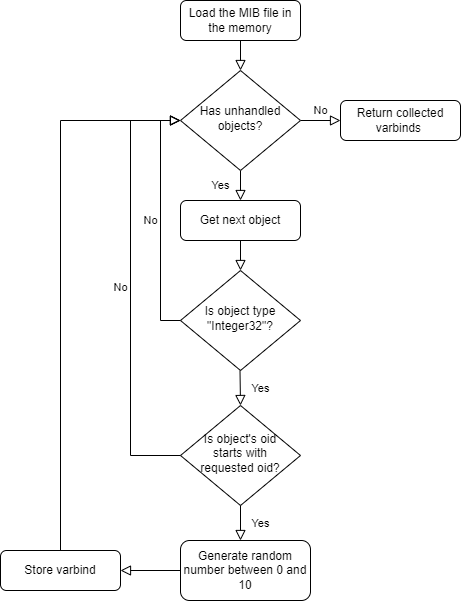

The diagram above was exported from draw.io. Its source (the exported page's mxGraphModel, read from the mxfile embedded in the PNG):
<mxGraphModel dx="1038" dy="547" grid="1" gridSize="10" guides="1" tooltips="1" connect="1" arrows="1" fold="1" page="1" pageScale="1" pageWidth="827" pageHeight="1169" math="0" shadow="0">
  <root>
    <mxCell id="WIyWlLk6GJQsqaUBKTNV-0" />
    <mxCell id="WIyWlLk6GJQsqaUBKTNV-1" parent="WIyWlLk6GJQsqaUBKTNV-0" />
    <mxCell id="WIyWlLk6GJQsqaUBKTNV-2" value="" style="rounded=0;html=1;jettySize=auto;orthogonalLoop=1;fontSize=11;endArrow=block;endFill=0;endSize=8;strokeWidth=1;shadow=0;labelBackgroundColor=none;edgeStyle=orthogonalEdgeStyle;" parent="WIyWlLk6GJQsqaUBKTNV-1" source="WIyWlLk6GJQsqaUBKTNV-3" target="WIyWlLk6GJQsqaUBKTNV-6" edge="1">
      <mxGeometry relative="1" as="geometry" />
    </mxCell>
    <mxCell id="WIyWlLk6GJQsqaUBKTNV-3" value="Load the MIB file in the memory" style="rounded=1;whiteSpace=wrap;html=1;fontSize=12;glass=0;strokeWidth=1;shadow=0;" parent="WIyWlLk6GJQsqaUBKTNV-1" vertex="1">
      <mxGeometry x="330" y="80" width="120" height="40" as="geometry" />
    </mxCell>
    <mxCell id="WIyWlLk6GJQsqaUBKTNV-4" value="Yes" style="rounded=0;html=1;jettySize=auto;orthogonalLoop=1;fontSize=11;endArrow=block;endFill=0;endSize=8;strokeWidth=1;shadow=0;labelBackgroundColor=none;edgeStyle=orthogonalEdgeStyle;entryX=0.5;entryY=0;entryDx=0;entryDy=0;" parent="WIyWlLk6GJQsqaUBKTNV-1" source="WIyWlLk6GJQsqaUBKTNV-6" target="jYeoQzWFNuJa6VdTwCr_-0" edge="1">
      <mxGeometry y="20" relative="1" as="geometry">
        <mxPoint as="offset" />
        <mxPoint x="390" y="290" as="targetPoint" />
      </mxGeometry>
    </mxCell>
    <mxCell id="WIyWlLk6GJQsqaUBKTNV-5" value="No" style="edgeStyle=orthogonalEdgeStyle;rounded=0;html=1;jettySize=auto;orthogonalLoop=1;fontSize=11;endArrow=block;endFill=0;endSize=8;strokeWidth=1;shadow=0;labelBackgroundColor=none;" parent="WIyWlLk6GJQsqaUBKTNV-1" source="WIyWlLk6GJQsqaUBKTNV-6" target="WIyWlLk6GJQsqaUBKTNV-7" edge="1">
      <mxGeometry y="10" relative="1" as="geometry">
        <mxPoint as="offset" />
      </mxGeometry>
    </mxCell>
    <mxCell id="WIyWlLk6GJQsqaUBKTNV-6" value="Has unhandled&lt;br&gt;objects?" style="rhombus;whiteSpace=wrap;html=1;shadow=0;fontFamily=Helvetica;fontSize=12;align=center;strokeWidth=1;spacing=6;spacingTop=-4;" parent="WIyWlLk6GJQsqaUBKTNV-1" vertex="1">
      <mxGeometry x="330" y="150" width="120" height="100" as="geometry" />
    </mxCell>
    <mxCell id="WIyWlLk6GJQsqaUBKTNV-7" value="Return collected&lt;br&gt;varbinds&amp;nbsp;" style="rounded=1;whiteSpace=wrap;html=1;fontSize=12;glass=0;strokeWidth=1;shadow=0;" parent="WIyWlLk6GJQsqaUBKTNV-1" vertex="1">
      <mxGeometry x="490" y="180" width="120" height="40" as="geometry" />
    </mxCell>
    <mxCell id="jYeoQzWFNuJa6VdTwCr_-0" value="Get next object" style="rounded=1;whiteSpace=wrap;html=1;fontSize=12;glass=0;strokeWidth=1;shadow=0;" vertex="1" parent="WIyWlLk6GJQsqaUBKTNV-1">
      <mxGeometry x="330" y="280" width="120" height="40" as="geometry" />
    </mxCell>
    <mxCell id="jYeoQzWFNuJa6VdTwCr_-3" value="" style="rounded=0;html=1;jettySize=auto;orthogonalLoop=1;fontSize=11;endArrow=block;endFill=0;endSize=8;strokeWidth=1;shadow=0;labelBackgroundColor=none;edgeStyle=orthogonalEdgeStyle;exitX=0.5;exitY=1;exitDx=0;exitDy=0;entryX=0.5;entryY=0;entryDx=0;entryDy=0;" edge="1" parent="WIyWlLk6GJQsqaUBKTNV-1" source="jYeoQzWFNuJa6VdTwCr_-0" target="jYeoQzWFNuJa6VdTwCr_-4">
      <mxGeometry relative="1" as="geometry">
        <mxPoint x="490" y="330" as="sourcePoint" />
        <mxPoint x="490" y="360" as="targetPoint" />
      </mxGeometry>
    </mxCell>
    <mxCell id="jYeoQzWFNuJa6VdTwCr_-4" value="Is object type&lt;br&gt;&quot;Integer32&quot;?" style="rhombus;whiteSpace=wrap;html=1;shadow=0;fontFamily=Helvetica;fontSize=12;align=center;strokeWidth=1;spacing=6;spacingTop=-4;" vertex="1" parent="WIyWlLk6GJQsqaUBKTNV-1">
      <mxGeometry x="330" y="350" width="120" height="100" as="geometry" />
    </mxCell>
    <mxCell id="jYeoQzWFNuJa6VdTwCr_-5" value="No" style="edgeStyle=orthogonalEdgeStyle;rounded=0;html=1;jettySize=auto;orthogonalLoop=1;fontSize=11;endArrow=block;endFill=0;endSize=8;strokeWidth=1;shadow=0;labelBackgroundColor=none;exitX=0;exitY=0.5;exitDx=0;exitDy=0;entryX=0;entryY=0.5;entryDx=0;entryDy=0;" edge="1" parent="WIyWlLk6GJQsqaUBKTNV-1" source="jYeoQzWFNuJa6VdTwCr_-4" target="WIyWlLk6GJQsqaUBKTNV-6">
      <mxGeometry y="10" relative="1" as="geometry">
        <mxPoint as="offset" />
        <mxPoint x="240" y="370" as="sourcePoint" />
        <mxPoint x="280" y="370" as="targetPoint" />
      </mxGeometry>
    </mxCell>
    <mxCell id="jYeoQzWFNuJa6VdTwCr_-6" value="Yes" style="rounded=0;html=1;jettySize=auto;orthogonalLoop=1;fontSize=11;endArrow=block;endFill=0;endSize=8;strokeWidth=1;shadow=0;labelBackgroundColor=none;edgeStyle=orthogonalEdgeStyle;entryX=0.5;entryY=0;entryDx=0;entryDy=0;" edge="1" parent="WIyWlLk6GJQsqaUBKTNV-1" target="jYeoQzWFNuJa6VdTwCr_-8">
      <mxGeometry y="20" relative="1" as="geometry">
        <mxPoint as="offset" />
        <mxPoint x="389.5" y="450" as="sourcePoint" />
        <mxPoint x="390" y="480" as="targetPoint" />
      </mxGeometry>
    </mxCell>
    <mxCell id="jYeoQzWFNuJa6VdTwCr_-8" value="Is object's oid &lt;br&gt;starts with&lt;br&gt;requested oid?" style="rhombus;whiteSpace=wrap;html=1;shadow=0;fontFamily=Helvetica;fontSize=12;align=center;strokeWidth=1;spacing=6;spacingTop=-4;" vertex="1" parent="WIyWlLk6GJQsqaUBKTNV-1">
      <mxGeometry x="330" y="485" width="120" height="100" as="geometry" />
    </mxCell>
    <mxCell id="jYeoQzWFNuJa6VdTwCr_-9" value="No" style="edgeStyle=orthogonalEdgeStyle;rounded=0;html=1;jettySize=auto;orthogonalLoop=1;fontSize=11;endArrow=block;endFill=0;endSize=8;strokeWidth=1;shadow=0;labelBackgroundColor=none;exitX=0;exitY=0.5;exitDx=0;exitDy=0;entryX=0;entryY=0.5;entryDx=0;entryDy=0;" edge="1" parent="WIyWlLk6GJQsqaUBKTNV-1" source="jYeoQzWFNuJa6VdTwCr_-8" target="WIyWlLk6GJQsqaUBKTNV-6">
      <mxGeometry y="10" relative="1" as="geometry">
        <mxPoint as="offset" />
        <mxPoint x="340" y="410" as="sourcePoint" />
        <mxPoint x="340" y="210" as="targetPoint" />
        <Array as="points">
          <mxPoint x="280" y="535" />
          <mxPoint x="280" y="200" />
        </Array>
      </mxGeometry>
    </mxCell>
    <mxCell id="jYeoQzWFNuJa6VdTwCr_-10" value="Yes" style="rounded=0;html=1;jettySize=auto;orthogonalLoop=1;fontSize=11;endArrow=block;endFill=0;endSize=8;strokeWidth=1;shadow=0;labelBackgroundColor=none;edgeStyle=orthogonalEdgeStyle;entryX=0.5;entryY=0;entryDx=0;entryDy=0;exitX=0.5;exitY=1;exitDx=0;exitDy=0;" edge="1" parent="WIyWlLk6GJQsqaUBKTNV-1" source="jYeoQzWFNuJa6VdTwCr_-8">
      <mxGeometry y="20" relative="1" as="geometry">
        <mxPoint as="offset" />
        <mxPoint x="389.5" y="585" as="sourcePoint" />
        <mxPoint x="390" y="620" as="targetPoint" />
      </mxGeometry>
    </mxCell>
    <mxCell id="jYeoQzWFNuJa6VdTwCr_-11" value="Generate random number between 0 and 10" style="rounded=1;whiteSpace=wrap;html=1;fontSize=12;glass=0;strokeWidth=1;shadow=0;" vertex="1" parent="WIyWlLk6GJQsqaUBKTNV-1">
      <mxGeometry x="330" y="620" width="130" height="60" as="geometry" />
    </mxCell>
    <mxCell id="jYeoQzWFNuJa6VdTwCr_-13" value="Store varbind" style="rounded=1;whiteSpace=wrap;html=1;fontSize=12;glass=0;strokeWidth=1;shadow=0;" vertex="1" parent="WIyWlLk6GJQsqaUBKTNV-1">
      <mxGeometry x="150" y="630" width="120" height="40" as="geometry" />
    </mxCell>
    <mxCell id="jYeoQzWFNuJa6VdTwCr_-15" value="" style="rounded=0;html=1;jettySize=auto;orthogonalLoop=1;fontSize=11;endArrow=block;endFill=0;endSize=8;strokeWidth=1;shadow=0;labelBackgroundColor=none;edgeStyle=orthogonalEdgeStyle;exitX=0;exitY=0.5;exitDx=0;exitDy=0;entryX=1;entryY=0.5;entryDx=0;entryDy=0;" edge="1" parent="WIyWlLk6GJQsqaUBKTNV-1" source="jYeoQzWFNuJa6VdTwCr_-11" target="jYeoQzWFNuJa6VdTwCr_-13">
      <mxGeometry relative="1" as="geometry">
        <mxPoint x="580" y="350" as="sourcePoint" />
        <mxPoint x="580" y="380" as="targetPoint" />
      </mxGeometry>
    </mxCell>
    <mxCell id="jYeoQzWFNuJa6VdTwCr_-16" value="" style="rounded=0;html=1;jettySize=auto;orthogonalLoop=1;fontSize=11;endArrow=block;endFill=0;endSize=8;strokeWidth=1;shadow=0;labelBackgroundColor=none;edgeStyle=orthogonalEdgeStyle;exitX=0.5;exitY=0;exitDx=0;exitDy=0;entryX=0;entryY=0.5;entryDx=0;entryDy=0;" edge="1" parent="WIyWlLk6GJQsqaUBKTNV-1" source="jYeoQzWFNuJa6VdTwCr_-13" target="WIyWlLk6GJQsqaUBKTNV-6">
      <mxGeometry relative="1" as="geometry">
        <mxPoint x="340" y="660" as="sourcePoint" />
        <mxPoint x="280" y="660" as="targetPoint" />
      </mxGeometry>
    </mxCell>
  </root>
</mxGraphModel>